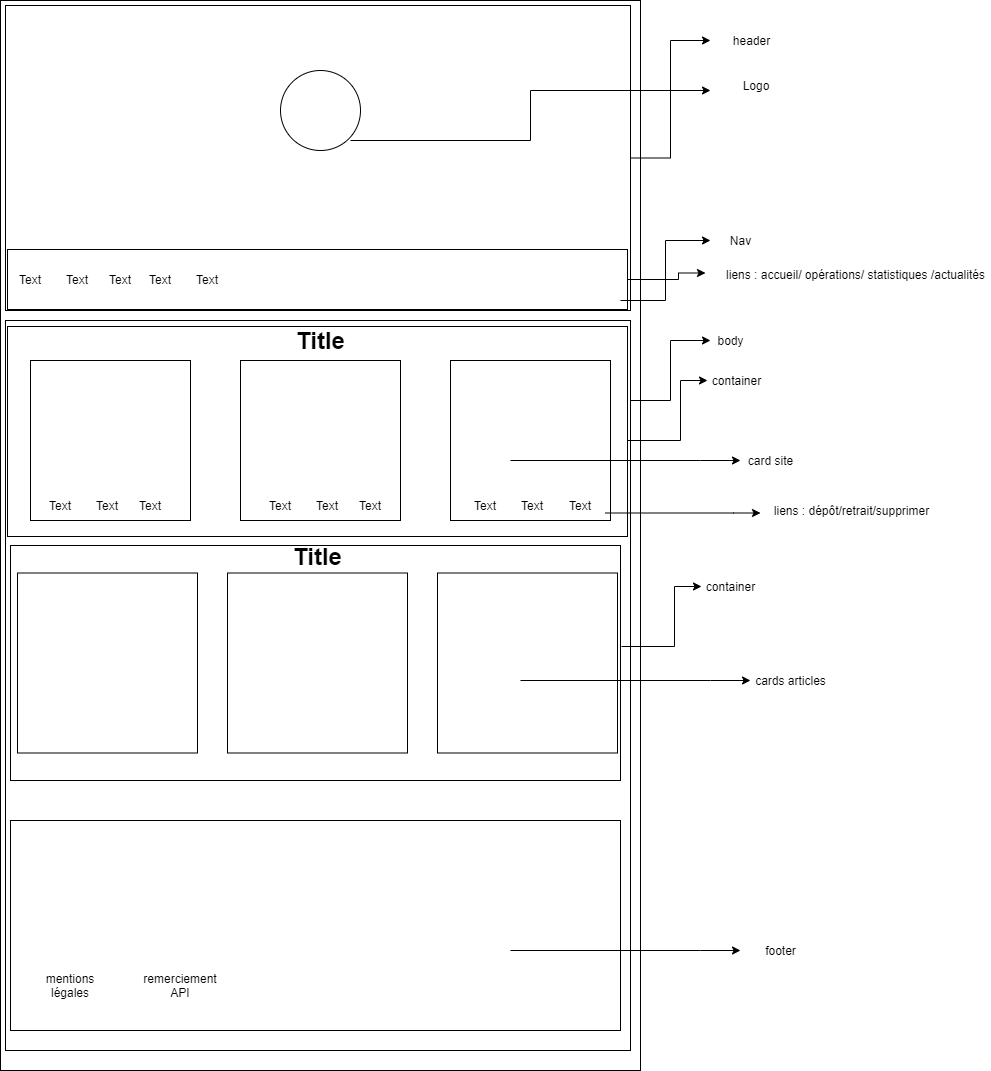

The diagram above was exported from draw.io. Its source (the exported page's mxGraphModel, read from the mxfile embedded in the PNG):
<mxGraphModel dx="1182" dy="732" grid="1" gridSize="10" guides="1" tooltips="1" connect="1" arrows="1" fold="1" page="1" pageScale="1" pageWidth="827" pageHeight="1169" math="0" shadow="0">
  <root>
    <mxCell id="0" />
    <mxCell id="1" parent="0" />
    <mxCell id="1QnXxLVhsBu3r5NH2nhj-1" value="" style="rounded=0;whiteSpace=wrap;html=1;" parent="1" vertex="1">
      <mxGeometry x="80" y="40" width="640" height="1070" as="geometry" />
    </mxCell>
    <mxCell id="1QnXxLVhsBu3r5NH2nhj-10" value="" style="rounded=0;whiteSpace=wrap;html=1;" parent="1" vertex="1">
      <mxGeometry x="85" y="360" width="625" height="730" as="geometry" />
    </mxCell>
    <mxCell id="1QnXxLVhsBu3r5NH2nhj-8" value="" style="rounded=0;whiteSpace=wrap;html=1;" parent="1" vertex="1">
      <mxGeometry x="87" y="366" width="620" height="210" as="geometry" />
    </mxCell>
    <mxCell id="1QnXxLVhsBu3r5NH2nhj-2" value="" style="rounded=0;whiteSpace=wrap;html=1;" parent="1" vertex="1">
      <mxGeometry x="90" y="50" width="620" height="230" as="geometry" />
    </mxCell>
    <mxCell id="1QnXxLVhsBu3r5NH2nhj-9" value="" style="rounded=0;whiteSpace=wrap;html=1;" parent="1" vertex="1">
      <mxGeometry x="85" y="45" width="625" height="305" as="geometry" />
    </mxCell>
    <mxCell id="1QnXxLVhsBu3r5NH2nhj-3" value="" style="rounded=0;whiteSpace=wrap;html=1;" parent="1" vertex="1">
      <mxGeometry x="87" y="289" width="620" height="60" as="geometry" />
    </mxCell>
    <mxCell id="1QnXxLVhsBu3r5NH2nhj-4" value="" style="ellipse;whiteSpace=wrap;html=1;aspect=fixed;" parent="1" vertex="1">
      <mxGeometry x="360" y="110" width="80" height="80" as="geometry" />
    </mxCell>
    <mxCell id="1QnXxLVhsBu3r5NH2nhj-5" value="" style="whiteSpace=wrap;html=1;aspect=fixed;" parent="1" vertex="1">
      <mxGeometry x="110" y="400" width="160" height="160" as="geometry" />
    </mxCell>
    <mxCell id="1QnXxLVhsBu3r5NH2nhj-6" value="" style="whiteSpace=wrap;html=1;aspect=fixed;" parent="1" vertex="1">
      <mxGeometry x="320" y="400" width="160" height="160" as="geometry" />
    </mxCell>
    <mxCell id="1QnXxLVhsBu3r5NH2nhj-7" value="" style="whiteSpace=wrap;html=1;aspect=fixed;" parent="1" vertex="1">
      <mxGeometry x="530" y="400" width="160" height="160" as="geometry" />
    </mxCell>
    <mxCell id="1QnXxLVhsBu3r5NH2nhj-11" value="" style="rounded=0;whiteSpace=wrap;html=1;" parent="1" vertex="1">
      <mxGeometry x="90" y="585" width="610" height="235" as="geometry" />
    </mxCell>
    <mxCell id="1QnXxLVhsBu3r5NH2nhj-13" value="" style="whiteSpace=wrap;html=1;aspect=fixed;" parent="1" vertex="1">
      <mxGeometry x="97" y="612.5" width="180" height="180" as="geometry" />
    </mxCell>
    <mxCell id="1QnXxLVhsBu3r5NH2nhj-14" value="" style="whiteSpace=wrap;html=1;aspect=fixed;" parent="1" vertex="1">
      <mxGeometry x="307" y="612.5" width="180" height="180" as="geometry" />
    </mxCell>
    <mxCell id="1QnXxLVhsBu3r5NH2nhj-15" value="" style="whiteSpace=wrap;html=1;aspect=fixed;" parent="1" vertex="1">
      <mxGeometry x="517" y="612.5" width="180" height="180" as="geometry" />
    </mxCell>
    <mxCell id="1QnXxLVhsBu3r5NH2nhj-16" value="" style="edgeStyle=elbowEdgeStyle;elbow=horizontal;endArrow=classic;html=1;rounded=0;" parent="1" source="1QnXxLVhsBu3r5NH2nhj-9" edge="1">
      <mxGeometry width="50" height="50" relative="1" as="geometry">
        <mxPoint x="740" y="130" as="sourcePoint" />
        <mxPoint x="790" y="80" as="targetPoint" />
      </mxGeometry>
    </mxCell>
    <mxCell id="1QnXxLVhsBu3r5NH2nhj-17" value="header" style="text;html=1;align=center;verticalAlign=middle;resizable=0;points=[];autosize=1;strokeColor=none;fillColor=none;" parent="1" vertex="1">
      <mxGeometry x="806" y="70" width="50" height="20" as="geometry" />
    </mxCell>
    <mxCell id="1QnXxLVhsBu3r5NH2nhj-18" value="" style="edgeStyle=elbowEdgeStyle;elbow=horizontal;endArrow=classic;html=1;rounded=0;" parent="1" edge="1">
      <mxGeometry width="50" height="50" relative="1" as="geometry">
        <mxPoint x="430" y="180" as="sourcePoint" />
        <mxPoint x="790" y="130" as="targetPoint" />
      </mxGeometry>
    </mxCell>
    <mxCell id="1QnXxLVhsBu3r5NH2nhj-19" value="Logo" style="text;html=1;strokeColor=none;fillColor=none;align=center;verticalAlign=middle;whiteSpace=wrap;rounded=0;" parent="1" vertex="1">
      <mxGeometry x="806" y="110" width="60" height="30" as="geometry" />
    </mxCell>
    <mxCell id="1QnXxLVhsBu3r5NH2nhj-20" value="" style="edgeStyle=elbowEdgeStyle;elbow=horizontal;endArrow=classic;html=1;rounded=0;" parent="1" edge="1">
      <mxGeometry width="50" height="50" relative="1" as="geometry">
        <mxPoint x="700" y="340" as="sourcePoint" />
        <mxPoint x="790" y="280" as="targetPoint" />
      </mxGeometry>
    </mxCell>
    <mxCell id="1QnXxLVhsBu3r5NH2nhj-21" value="Nav" style="text;html=1;align=center;verticalAlign=middle;resizable=0;points=[];autosize=1;strokeColor=none;fillColor=none;" parent="1" vertex="1">
      <mxGeometry x="800" y="270" width="40" height="20" as="geometry" />
    </mxCell>
    <mxCell id="1QnXxLVhsBu3r5NH2nhj-22" value="" style="edgeStyle=elbowEdgeStyle;elbow=horizontal;endArrow=classic;html=1;rounded=0;" parent="1" edge="1">
      <mxGeometry width="50" height="50" relative="1" as="geometry">
        <mxPoint x="710" y="440" as="sourcePoint" />
        <mxPoint x="790" y="380" as="targetPoint" />
      </mxGeometry>
    </mxCell>
    <mxCell id="1QnXxLVhsBu3r5NH2nhj-23" value="body" style="text;html=1;align=center;verticalAlign=middle;resizable=0;points=[];autosize=1;strokeColor=none;fillColor=none;" parent="1" vertex="1">
      <mxGeometry x="790" y="370" width="40" height="20" as="geometry" />
    </mxCell>
    <mxCell id="1QnXxLVhsBu3r5NH2nhj-24" value="" style="edgeStyle=elbowEdgeStyle;elbow=horizontal;endArrow=classic;html=1;rounded=0;" parent="1" edge="1">
      <mxGeometry width="50" height="50" relative="1" as="geometry">
        <mxPoint x="707" y="480" as="sourcePoint" />
        <mxPoint x="787" y="420" as="targetPoint" />
        <Array as="points">
          <mxPoint x="760" y="460" />
        </Array>
      </mxGeometry>
    </mxCell>
    <mxCell id="1QnXxLVhsBu3r5NH2nhj-25" value="container" style="text;html=1;align=center;verticalAlign=middle;resizable=0;points=[];autosize=1;strokeColor=none;fillColor=none;" parent="1" vertex="1">
      <mxGeometry x="786" y="410" width="60" height="20" as="geometry" />
    </mxCell>
    <mxCell id="1QnXxLVhsBu3r5NH2nhj-26" value="" style="edgeStyle=segmentEdgeStyle;endArrow=classic;html=1;rounded=0;" parent="1" edge="1">
      <mxGeometry width="50" height="50" relative="1" as="geometry">
        <mxPoint x="590" y="500" as="sourcePoint" />
        <mxPoint x="820" y="500" as="targetPoint" />
        <Array as="points">
          <mxPoint x="780" y="500" />
          <mxPoint x="780" y="500" />
        </Array>
      </mxGeometry>
    </mxCell>
    <mxCell id="1QnXxLVhsBu3r5NH2nhj-27" value="card site" style="text;html=1;align=center;verticalAlign=middle;resizable=0;points=[];autosize=1;strokeColor=none;fillColor=none;" parent="1" vertex="1">
      <mxGeometry x="820" y="490" width="60" height="20" as="geometry" />
    </mxCell>
    <mxCell id="1QnXxLVhsBu3r5NH2nhj-28" value="Title" style="text;strokeColor=none;fillColor=none;html=1;fontSize=24;fontStyle=1;verticalAlign=middle;align=center;" parent="1" vertex="1">
      <mxGeometry x="350" y="360" width="100" height="40" as="geometry" />
    </mxCell>
    <mxCell id="1QnXxLVhsBu3r5NH2nhj-29" value="Title" style="text;strokeColor=none;fillColor=none;html=1;fontSize=24;fontStyle=1;verticalAlign=middle;align=center;" parent="1" vertex="1">
      <mxGeometry x="347" y="576" width="100" height="40" as="geometry" />
    </mxCell>
    <mxCell id="1QnXxLVhsBu3r5NH2nhj-30" value="" style="edgeStyle=segmentEdgeStyle;endArrow=classic;html=1;rounded=0;" parent="1" edge="1">
      <mxGeometry width="50" height="50" relative="1" as="geometry">
        <mxPoint x="600" y="720" as="sourcePoint" />
        <mxPoint x="830" y="720" as="targetPoint" />
        <Array as="points">
          <mxPoint x="790" y="720" />
          <mxPoint x="790" y="720" />
        </Array>
      </mxGeometry>
    </mxCell>
    <mxCell id="1QnXxLVhsBu3r5NH2nhj-31" value="cards articles" style="text;html=1;align=center;verticalAlign=middle;resizable=0;points=[];autosize=1;strokeColor=none;fillColor=none;" parent="1" vertex="1">
      <mxGeometry x="825" y="710" width="90" height="20" as="geometry" />
    </mxCell>
    <mxCell id="1QnXxLVhsBu3r5NH2nhj-32" value="" style="edgeStyle=elbowEdgeStyle;elbow=horizontal;endArrow=classic;html=1;rounded=0;" parent="1" edge="1">
      <mxGeometry width="50" height="50" relative="1" as="geometry">
        <mxPoint x="701" y="686" as="sourcePoint" />
        <mxPoint x="781" y="626" as="targetPoint" />
        <Array as="points">
          <mxPoint x="754" y="666" />
        </Array>
      </mxGeometry>
    </mxCell>
    <mxCell id="1QnXxLVhsBu3r5NH2nhj-33" value="container" style="text;html=1;align=center;verticalAlign=middle;resizable=0;points=[];autosize=1;strokeColor=none;fillColor=none;" parent="1" vertex="1">
      <mxGeometry x="780" y="616" width="60" height="20" as="geometry" />
    </mxCell>
    <mxCell id="1QnXxLVhsBu3r5NH2nhj-34" value="" style="rounded=0;whiteSpace=wrap;html=1;" parent="1" vertex="1">
      <mxGeometry x="90" y="860" width="610" height="210" as="geometry" />
    </mxCell>
    <mxCell id="1QnXxLVhsBu3r5NH2nhj-35" value="" style="edgeStyle=segmentEdgeStyle;endArrow=classic;html=1;rounded=0;" parent="1" edge="1">
      <mxGeometry width="50" height="50" relative="1" as="geometry">
        <mxPoint x="590" y="990" as="sourcePoint" />
        <mxPoint x="820" y="990" as="targetPoint" />
        <Array as="points">
          <mxPoint x="780" y="990" />
          <mxPoint x="780" y="990" />
        </Array>
      </mxGeometry>
    </mxCell>
    <mxCell id="1QnXxLVhsBu3r5NH2nhj-36" value="footer" style="text;html=1;align=center;verticalAlign=middle;resizable=0;points=[];autosize=1;strokeColor=none;fillColor=none;" parent="1" vertex="1">
      <mxGeometry x="835" y="980" width="50" height="20" as="geometry" />
    </mxCell>
    <mxCell id="1QnXxLVhsBu3r5NH2nhj-37" value="Text" style="text;html=1;strokeColor=none;fillColor=none;align=center;verticalAlign=middle;whiteSpace=wrap;rounded=0;" parent="1" vertex="1">
      <mxGeometry x="110" y="530" width="60" height="30" as="geometry" />
    </mxCell>
    <mxCell id="1QnXxLVhsBu3r5NH2nhj-38" value="Text" style="text;html=1;strokeColor=none;fillColor=none;align=center;verticalAlign=middle;whiteSpace=wrap;rounded=0;" parent="1" vertex="1">
      <mxGeometry x="157" y="530" width="60" height="30" as="geometry" />
    </mxCell>
    <mxCell id="1QnXxLVhsBu3r5NH2nhj-39" value="Text" style="text;html=1;strokeColor=none;fillColor=none;align=center;verticalAlign=middle;whiteSpace=wrap;rounded=0;" parent="1" vertex="1">
      <mxGeometry x="200" y="530" width="60" height="30" as="geometry" />
    </mxCell>
    <mxCell id="1QnXxLVhsBu3r5NH2nhj-40" value="Text" style="text;html=1;strokeColor=none;fillColor=none;align=center;verticalAlign=middle;whiteSpace=wrap;rounded=0;" parent="1" vertex="1">
      <mxGeometry x="330" y="530" width="60" height="30" as="geometry" />
    </mxCell>
    <mxCell id="1QnXxLVhsBu3r5NH2nhj-41" value="Text" style="text;html=1;strokeColor=none;fillColor=none;align=center;verticalAlign=middle;whiteSpace=wrap;rounded=0;" parent="1" vertex="1">
      <mxGeometry x="377" y="530" width="60" height="30" as="geometry" />
    </mxCell>
    <mxCell id="1QnXxLVhsBu3r5NH2nhj-42" value="Text" style="text;html=1;strokeColor=none;fillColor=none;align=center;verticalAlign=middle;whiteSpace=wrap;rounded=0;" parent="1" vertex="1">
      <mxGeometry x="420" y="530" width="60" height="30" as="geometry" />
    </mxCell>
    <mxCell id="1QnXxLVhsBu3r5NH2nhj-43" value="Text" style="text;html=1;strokeColor=none;fillColor=none;align=center;verticalAlign=middle;whiteSpace=wrap;rounded=0;" parent="1" vertex="1">
      <mxGeometry x="535" y="530" width="60" height="30" as="geometry" />
    </mxCell>
    <mxCell id="1QnXxLVhsBu3r5NH2nhj-44" value="Text" style="text;html=1;strokeColor=none;fillColor=none;align=center;verticalAlign=middle;whiteSpace=wrap;rounded=0;" parent="1" vertex="1">
      <mxGeometry x="582" y="530" width="60" height="30" as="geometry" />
    </mxCell>
    <mxCell id="1QnXxLVhsBu3r5NH2nhj-45" value="Text" style="text;html=1;strokeColor=none;fillColor=none;align=center;verticalAlign=middle;whiteSpace=wrap;rounded=0;" parent="1" vertex="1">
      <mxGeometry x="635" y="530" width="50" height="30" as="geometry" />
    </mxCell>
    <mxCell id="1QnXxLVhsBu3r5NH2nhj-46" value="" style="edgeStyle=elbowEdgeStyle;elbow=horizontal;endArrow=classic;html=1;rounded=0;exitX=1;exitY=0.75;exitDx=0;exitDy=0;" parent="1" source="1QnXxLVhsBu3r5NH2nhj-45" edge="1">
      <mxGeometry width="50" height="50" relative="1" as="geometry">
        <mxPoint x="760" y="612.5" as="sourcePoint" />
        <mxPoint x="840" y="552.5" as="targetPoint" />
        <Array as="points">
          <mxPoint x="813" y="592.5" />
        </Array>
      </mxGeometry>
    </mxCell>
    <mxCell id="1QnXxLVhsBu3r5NH2nhj-47" value="liens : dépôt/retrait/supprimer" style="text;html=1;align=center;verticalAlign=middle;resizable=0;points=[];autosize=1;strokeColor=none;fillColor=none;" parent="1" vertex="1">
      <mxGeometry x="846" y="540" width="170" height="20" as="geometry" />
    </mxCell>
    <mxCell id="1QnXxLVhsBu3r5NH2nhj-48" value="mentions légales" style="text;html=1;strokeColor=none;fillColor=none;align=center;verticalAlign=middle;whiteSpace=wrap;rounded=0;" parent="1" vertex="1">
      <mxGeometry x="120" y="1010" width="60" height="30" as="geometry" />
    </mxCell>
    <mxCell id="1QnXxLVhsBu3r5NH2nhj-49" value="remerciement API" style="text;html=1;strokeColor=none;fillColor=none;align=center;verticalAlign=middle;whiteSpace=wrap;rounded=0;" parent="1" vertex="1">
      <mxGeometry x="230" y="1010" width="60" height="30" as="geometry" />
    </mxCell>
    <mxCell id="1QnXxLVhsBu3r5NH2nhj-50" value="Text" style="text;html=1;strokeColor=none;fillColor=none;align=center;verticalAlign=middle;whiteSpace=wrap;rounded=0;" parent="1" vertex="1">
      <mxGeometry x="127" y="304" width="60" height="30" as="geometry" />
    </mxCell>
    <mxCell id="1QnXxLVhsBu3r5NH2nhj-51" value="Text" style="text;html=1;strokeColor=none;fillColor=none;align=center;verticalAlign=middle;whiteSpace=wrap;rounded=0;" parent="1" vertex="1">
      <mxGeometry x="80" y="304" width="60" height="30" as="geometry" />
    </mxCell>
    <mxCell id="1QnXxLVhsBu3r5NH2nhj-52" value="Text" style="text;html=1;strokeColor=none;fillColor=none;align=center;verticalAlign=middle;whiteSpace=wrap;rounded=0;" parent="1" vertex="1">
      <mxGeometry x="170" y="304" width="60" height="30" as="geometry" />
    </mxCell>
    <mxCell id="1QnXxLVhsBu3r5NH2nhj-53" value="Text" style="text;html=1;strokeColor=none;fillColor=none;align=center;verticalAlign=middle;whiteSpace=wrap;rounded=0;" parent="1" vertex="1">
      <mxGeometry x="257" y="304" width="60" height="30" as="geometry" />
    </mxCell>
    <mxCell id="1QnXxLVhsBu3r5NH2nhj-54" value="Text" style="text;html=1;strokeColor=none;fillColor=none;align=center;verticalAlign=middle;whiteSpace=wrap;rounded=0;" parent="1" vertex="1">
      <mxGeometry x="210" y="304" width="60" height="30" as="geometry" />
    </mxCell>
    <mxCell id="1QnXxLVhsBu3r5NH2nhj-56" value="liens : accueil/ opérations/ statistiques /actualités" style="text;html=1;align=center;verticalAlign=middle;resizable=0;points=[];autosize=1;strokeColor=none;fillColor=none;" parent="1" vertex="1">
      <mxGeometry x="800" y="304" width="270" height="20" as="geometry" />
    </mxCell>
    <mxCell id="1QnXxLVhsBu3r5NH2nhj-57" value="" style="edgeStyle=elbowEdgeStyle;elbow=horizontal;endArrow=classic;html=1;rounded=0;" parent="1" source="1QnXxLVhsBu3r5NH2nhj-3" edge="1">
      <mxGeometry width="50" height="50" relative="1" as="geometry">
        <mxPoint x="630" y="312.5" as="sourcePoint" />
        <mxPoint x="785" y="312.5" as="targetPoint" />
        <Array as="points">
          <mxPoint x="758" y="352.5" />
        </Array>
      </mxGeometry>
    </mxCell>
  </root>
</mxGraphModel>